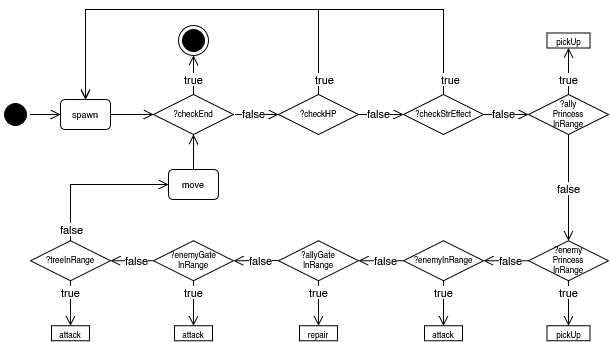

The diagram above was exported from draw.io. Its source (the exported page's mxGraphModel, read from the mxfile embedded in the PNG):
<mxGraphModel dx="925" dy="481" grid="1" gridSize="10" guides="1" tooltips="1" connect="1" arrows="1" fold="1" page="1" pageScale="1" pageWidth="1169" pageHeight="826" background="none" math="0" shadow="0">
  <root>
    <mxCell id="0" />
    <mxCell id="1" parent="0" />
    <mxCell id="22" value="" style="edgeStyle=elbowEdgeStyle;elbow=vertical;align=left;verticalAlign=bottom;endArrow=open;endSize=8;exitX=0.5;exitY=0;endFill=1;rounded=0;exitDx=0;exitDy=0;entryX=0.5;entryY=1;entryDx=0;entryDy=0;" parent="1" source="rSYbZqv3cKX7zQpIJlmM-34" target="_Sj6H3lR2v7R7_RWuAPX-43" edge="1">
      <mxGeometry x="-1" relative="1" as="geometry">
        <mxPoint x="295" y="70" as="targetPoint" />
        <Array as="points" />
        <mxPoint x="440" y="199.9999999999999" as="sourcePoint" />
      </mxGeometry>
    </mxCell>
    <mxCell id="_Sj6H3lR2v7R7_RWuAPX-50" value="true" style="edgeLabel;html=1;align=center;verticalAlign=middle;resizable=0;points=[];" parent="22" vertex="1" connectable="0">
      <mxGeometry x="0.2669" relative="1" as="geometry">
        <mxPoint y="9" as="offset" />
      </mxGeometry>
    </mxCell>
    <mxCell id="rSYbZqv3cKX7zQpIJlmM-36" style="edgeStyle=orthogonalEdgeStyle;rounded=0;orthogonalLoop=1;jettySize=auto;html=1;exitX=1;exitY=0.5;exitDx=0;exitDy=0;strokeColor=none;" parent="1" source="_Sj6H3lR2v7R7_RWuAPX-70" target="rSYbZqv3cKX7zQpIJlmM-35" edge="1">
      <mxGeometry relative="1" as="geometry" />
    </mxCell>
    <mxCell id="_Sj6H3lR2v7R7_RWuAPX-70" value="" style="ellipse;shape=startState;fillColor=#000000;strokeColor=#000000;" parent="1" vertex="1">
      <mxGeometry x="100" y="130" width="30" height="30" as="geometry" />
    </mxCell>
    <mxCell id="_Sj6H3lR2v7R7_RWuAPX-43" value="" style="ellipse;shape=endState;fillColor=#000000;strokeColor=#000000;" parent="1" vertex="1">
      <mxGeometry x="278" y="56" width="30" height="30" as="geometry" />
    </mxCell>
    <mxCell id="rSYbZqv3cKX7zQpIJlmM-34" value="?checkEnd" style="rhombus;fontSize=8;" parent="1" vertex="1">
      <mxGeometry x="253" y="125" width="80" height="40" as="geometry" />
    </mxCell>
    <mxCell id="rSYbZqv3cKX7zQpIJlmM-35" value="spawn" style="fontSize=9;verticalAlign=middle;horizontal=1;rounded=1;" parent="1" vertex="1">
      <mxGeometry x="160" y="130" width="50" height="30" as="geometry" />
    </mxCell>
    <mxCell id="rSYbZqv3cKX7zQpIJlmM-39" value="" style="edgeStyle=elbowEdgeStyle;elbow=horizontal;align=left;verticalAlign=bottom;endArrow=open;endSize=8;exitX=1;exitY=0.5;endFill=1;rounded=0;exitDx=0;exitDy=0;entryX=0;entryY=0.5;entryDx=0;entryDy=0;" parent="1" source="_Sj6H3lR2v7R7_RWuAPX-70" target="rSYbZqv3cKX7zQpIJlmM-35" edge="1">
      <mxGeometry x="-1" relative="1" as="geometry">
        <mxPoint x="60" y="-30" as="targetPoint" />
        <Array as="points" />
        <mxPoint x="155" y="69.99999999999989" as="sourcePoint" />
      </mxGeometry>
    </mxCell>
    <mxCell id="rSYbZqv3cKX7zQpIJlmM-43" value="" style="edgeStyle=elbowEdgeStyle;elbow=horizontal;align=left;verticalAlign=bottom;endArrow=open;endSize=8;exitX=1;exitY=0.5;endFill=1;rounded=0;exitDx=0;exitDy=0;entryX=0;entryY=0.5;entryDx=0;entryDy=0;" parent="1" source="rSYbZqv3cKX7zQpIJlmM-35" target="rSYbZqv3cKX7zQpIJlmM-34" edge="1">
      <mxGeometry x="-1" relative="1" as="geometry">
        <mxPoint x="260" y="144.62" as="targetPoint" />
        <Array as="points" />
        <mxPoint x="220" y="144.62" as="sourcePoint" />
      </mxGeometry>
    </mxCell>
    <mxCell id="rSYbZqv3cKX7zQpIJlmM-45" value="" style="edgeStyle=elbowEdgeStyle;elbow=horizontal;align=left;verticalAlign=bottom;endArrow=open;endSize=8;exitX=0.5;exitY=0;endFill=1;rounded=0;exitDx=0;exitDy=0;entryX=0;entryY=0.5;entryDx=0;entryDy=0;" parent="1" target="rSYbZqv3cKX7zQpIJlmM-47" edge="1">
      <mxGeometry x="-1" relative="1" as="geometry">
        <mxPoint x="335" y="90" as="targetPoint" />
        <Array as="points" />
        <mxPoint x="335" y="145" as="sourcePoint" />
      </mxGeometry>
    </mxCell>
    <mxCell id="rSYbZqv3cKX7zQpIJlmM-46" value="false" style="edgeLabel;html=1;align=center;verticalAlign=middle;resizable=0;points=[];" parent="rSYbZqv3cKX7zQpIJlmM-45" vertex="1" connectable="0">
      <mxGeometry x="0.2669" relative="1" as="geometry">
        <mxPoint x="-9" y="-1" as="offset" />
      </mxGeometry>
    </mxCell>
    <mxCell id="rSYbZqv3cKX7zQpIJlmM-47" value="?checkHP" style="rhombus;fontSize=8;" parent="1" vertex="1">
      <mxGeometry x="378" y="125" width="80" height="40" as="geometry" />
    </mxCell>
    <mxCell id="rSYbZqv3cKX7zQpIJlmM-50" value="" style="edgeStyle=elbowEdgeStyle;elbow=vertical;align=left;verticalAlign=bottom;endArrow=open;endSize=8;exitX=0.5;exitY=0;endFill=1;rounded=0;exitDx=0;exitDy=0;entryX=0.5;entryY=0;entryDx=0;entryDy=0;" parent="1" source="rSYbZqv3cKX7zQpIJlmM-47" target="rSYbZqv3cKX7zQpIJlmM-35" edge="1">
      <mxGeometry x="-1" relative="1" as="geometry">
        <mxPoint x="418" y="86" as="targetPoint" />
        <Array as="points">
          <mxPoint x="300" y="40" />
        </Array>
        <mxPoint x="418" y="125" as="sourcePoint" />
      </mxGeometry>
    </mxCell>
    <mxCell id="rSYbZqv3cKX7zQpIJlmM-51" value="true" style="edgeLabel;html=1;align=center;verticalAlign=middle;resizable=0;points=[];" parent="rSYbZqv3cKX7zQpIJlmM-50" vertex="1" connectable="0">
      <mxGeometry x="0.2669" relative="1" as="geometry">
        <mxPoint x="179" y="70" as="offset" />
      </mxGeometry>
    </mxCell>
    <mxCell id="rSYbZqv3cKX7zQpIJlmM-66" value="" style="edgeStyle=elbowEdgeStyle;elbow=horizontal;align=left;verticalAlign=bottom;endArrow=open;endSize=8;exitX=1;exitY=0.5;endFill=1;rounded=0;exitDx=0;exitDy=0;entryX=0;entryY=0.5;entryDx=0;entryDy=0;" parent="1" source="rSYbZqv3cKX7zQpIJlmM-47" target="rSYbZqv3cKX7zQpIJlmM-68" edge="1">
      <mxGeometry x="-1" relative="1" as="geometry">
        <mxPoint x="460" y="90" as="targetPoint" />
        <Array as="points" />
        <mxPoint x="460" y="145" as="sourcePoint" />
      </mxGeometry>
    </mxCell>
    <mxCell id="rSYbZqv3cKX7zQpIJlmM-67" value="false" style="edgeLabel;html=1;align=center;verticalAlign=middle;resizable=0;points=[];" parent="rSYbZqv3cKX7zQpIJlmM-66" vertex="1" connectable="0">
      <mxGeometry x="0.2669" relative="1" as="geometry">
        <mxPoint x="-9" y="-1" as="offset" />
      </mxGeometry>
    </mxCell>
    <mxCell id="rSYbZqv3cKX7zQpIJlmM-68" value="?checkStrEffect" style="rhombus;fontSize=8;" parent="1" vertex="1">
      <mxGeometry x="503" y="125" width="80" height="40" as="geometry" />
    </mxCell>
    <mxCell id="rSYbZqv3cKX7zQpIJlmM-69" value="" style="edgeStyle=elbowEdgeStyle;elbow=vertical;align=left;verticalAlign=bottom;endArrow=open;endSize=8;exitX=0.5;exitY=0;endFill=1;rounded=0;exitDx=0;exitDy=0;entryX=0.5;entryY=0;entryDx=0;entryDy=0;" parent="1" source="rSYbZqv3cKX7zQpIJlmM-68" target="rSYbZqv3cKX7zQpIJlmM-35" edge="1">
      <mxGeometry x="-1" relative="1" as="geometry">
        <mxPoint x="290" y="120" as="targetPoint" />
        <Array as="points">
          <mxPoint x="425" y="40" />
        </Array>
        <mxPoint x="543" y="125" as="sourcePoint" />
      </mxGeometry>
    </mxCell>
    <mxCell id="rSYbZqv3cKX7zQpIJlmM-70" value="true" style="edgeLabel;html=1;align=center;verticalAlign=middle;resizable=0;points=[];" parent="rSYbZqv3cKX7zQpIJlmM-69" vertex="1" connectable="0">
      <mxGeometry x="0.2669" relative="1" as="geometry">
        <mxPoint x="259" y="70" as="offset" />
      </mxGeometry>
    </mxCell>
    <mxCell id="rSYbZqv3cKX7zQpIJlmM-75" value="" style="edgeStyle=elbowEdgeStyle;elbow=horizontal;align=left;verticalAlign=bottom;endArrow=open;endSize=8;exitX=1;exitY=0.5;endFill=1;rounded=0;exitDx=0;exitDy=0;entryX=0;entryY=0.5;entryDx=0;entryDy=0;" parent="1" source="rSYbZqv3cKX7zQpIJlmM-68" target="rSYbZqv3cKX7zQpIJlmM-77" edge="1">
      <mxGeometry x="-1" relative="1" as="geometry">
        <mxPoint x="585" y="90" as="targetPoint" />
        <Array as="points" />
        <mxPoint x="583" y="145" as="sourcePoint" />
      </mxGeometry>
    </mxCell>
    <mxCell id="rSYbZqv3cKX7zQpIJlmM-76" value="false" style="edgeLabel;html=1;align=center;verticalAlign=middle;resizable=0;points=[];" parent="rSYbZqv3cKX7zQpIJlmM-75" vertex="1" connectable="0">
      <mxGeometry x="0.2669" relative="1" as="geometry">
        <mxPoint x="-9" y="-1" as="offset" />
      </mxGeometry>
    </mxCell>
    <mxCell id="rSYbZqv3cKX7zQpIJlmM-77" value="?ally&#10;Princess&#10;InRange" style="rhombus;fontSize=8;" parent="1" vertex="1">
      <mxGeometry x="628" y="125" width="80" height="40" as="geometry" />
    </mxCell>
    <mxCell id="rSYbZqv3cKX7zQpIJlmM-78" value="" style="edgeStyle=elbowEdgeStyle;elbow=vertical;align=left;verticalAlign=bottom;endArrow=open;endSize=8;exitX=0.5;exitY=0;endFill=1;rounded=0;exitDx=0;exitDy=0;entryX=0.5;entryY=1;entryDx=0;entryDy=0;" parent="1" source="rSYbZqv3cKX7zQpIJlmM-77" target="rSYbZqv3cKX7zQpIJlmM-115" edge="1">
      <mxGeometry x="-1" relative="1" as="geometry">
        <mxPoint x="668" y="80" as="targetPoint" />
        <Array as="points" />
        <mxPoint x="668" y="125" as="sourcePoint" />
      </mxGeometry>
    </mxCell>
    <mxCell id="rSYbZqv3cKX7zQpIJlmM-79" value="true" style="edgeLabel;html=1;align=center;verticalAlign=middle;resizable=0;points=[];" parent="rSYbZqv3cKX7zQpIJlmM-78" vertex="1" connectable="0">
      <mxGeometry x="0.2669" relative="1" as="geometry">
        <mxPoint y="14" as="offset" />
      </mxGeometry>
    </mxCell>
    <mxCell id="rSYbZqv3cKX7zQpIJlmM-81" value="" style="edgeStyle=elbowEdgeStyle;elbow=horizontal;align=left;verticalAlign=bottom;endArrow=open;endSize=8;exitX=0.5;exitY=1;endFill=1;rounded=0;exitDx=0;exitDy=0;entryX=0.5;entryY=0;entryDx=0;entryDy=0;" parent="1" source="rSYbZqv3cKX7zQpIJlmM-77" target="rSYbZqv3cKX7zQpIJlmM-83" edge="1">
      <mxGeometry x="-1" relative="1" as="geometry">
        <mxPoint x="710" y="90" as="targetPoint" />
        <Array as="points">
          <mxPoint x="668" y="190" />
        </Array>
        <mxPoint x="708" y="145" as="sourcePoint" />
      </mxGeometry>
    </mxCell>
    <mxCell id="rSYbZqv3cKX7zQpIJlmM-82" value="false" style="edgeLabel;html=1;align=center;verticalAlign=middle;resizable=0;points=[];" parent="rSYbZqv3cKX7zQpIJlmM-81" vertex="1" connectable="0">
      <mxGeometry x="0.2669" relative="1" as="geometry">
        <mxPoint y="-13" as="offset" />
      </mxGeometry>
    </mxCell>
    <mxCell id="rSYbZqv3cKX7zQpIJlmM-83" value="?enemy&#10;Princess&#10;InRange" style="rhombus;fontSize=8;" parent="1" vertex="1">
      <mxGeometry x="628" y="271.33" width="80" height="40" as="geometry" />
    </mxCell>
    <mxCell id="rSYbZqv3cKX7zQpIJlmM-84" value="" style="edgeStyle=elbowEdgeStyle;elbow=vertical;align=left;verticalAlign=bottom;endArrow=open;endSize=8;exitX=0.5;exitY=1;endFill=1;rounded=0;exitDx=0;exitDy=0;entryX=0.5;entryY=0;entryDx=0;entryDy=0;" parent="1" source="rSYbZqv3cKX7zQpIJlmM-83" target="rSYbZqv3cKX7zQpIJlmM-86" edge="1">
      <mxGeometry x="-1" relative="1" as="geometry">
        <mxPoint x="668" y="226.32999999999998" as="targetPoint" />
        <Array as="points" />
        <mxPoint x="668" y="271.33" as="sourcePoint" />
      </mxGeometry>
    </mxCell>
    <mxCell id="rSYbZqv3cKX7zQpIJlmM-85" value="true" style="edgeLabel;html=1;align=center;verticalAlign=middle;resizable=0;points=[];" parent="rSYbZqv3cKX7zQpIJlmM-84" vertex="1" connectable="0">
      <mxGeometry x="0.2669" relative="1" as="geometry">
        <mxPoint y="-17" as="offset" />
      </mxGeometry>
    </mxCell>
    <mxCell id="rSYbZqv3cKX7zQpIJlmM-86" value="&lt;font style=&quot;font-size: 8px;&quot;&gt;pickUp&lt;/font&gt;" style="rounded=0;whiteSpace=wrap;html=1;" parent="1" vertex="1">
      <mxGeometry x="646.5" y="356.33" width="43" height="15" as="geometry" />
    </mxCell>
    <mxCell id="rSYbZqv3cKX7zQpIJlmM-109" value="" style="edgeStyle=elbowEdgeStyle;elbow=horizontal;align=left;verticalAlign=bottom;endArrow=open;endSize=8;endFill=1;rounded=0;exitX=0;exitY=0.5;exitDx=0;exitDy=0;entryX=1;entryY=0.5;entryDx=0;entryDy=0;" parent="1" source="rSYbZqv3cKX7zQpIJlmM-83" target="rSYbZqv3cKX7zQpIJlmM-130" edge="1">
      <mxGeometry x="-1" relative="1" as="geometry">
        <mxPoint x="583" y="291.3299999999999" as="targetPoint" />
        <Array as="points" />
        <mxPoint x="630" y="321.33" as="sourcePoint" />
      </mxGeometry>
    </mxCell>
    <mxCell id="rSYbZqv3cKX7zQpIJlmM-110" value="false" style="edgeLabel;html=1;align=center;verticalAlign=middle;resizable=0;points=[];" parent="rSYbZqv3cKX7zQpIJlmM-109" vertex="1" connectable="0">
      <mxGeometry x="0.2669" relative="1" as="geometry">
        <mxPoint x="10" y="-1" as="offset" />
      </mxGeometry>
    </mxCell>
    <mxCell id="rSYbZqv3cKX7zQpIJlmM-112" value="" style="edgeStyle=elbowEdgeStyle;elbow=vertical;align=left;verticalAlign=bottom;endArrow=open;endSize=8;exitX=0.5;exitY=1;endFill=1;rounded=0;exitDx=0;exitDy=0;entryX=0.5;entryY=0;entryDx=0;entryDy=0;" parent="1" target="rSYbZqv3cKX7zQpIJlmM-114" edge="1">
      <mxGeometry x="-1" relative="1" as="geometry">
        <mxPoint x="543" y="226.32999999999998" as="targetPoint" />
        <Array as="points" />
        <mxPoint x="543" y="311.3299999999999" as="sourcePoint" />
      </mxGeometry>
    </mxCell>
    <mxCell id="rSYbZqv3cKX7zQpIJlmM-115" value="&lt;font style=&quot;font-size: 8px;&quot;&gt;pickUp&lt;/font&gt;" style="rounded=0;whiteSpace=wrap;html=1;" parent="1" vertex="1">
      <mxGeometry x="646.5" y="63.5" width="43" height="15" as="geometry" />
    </mxCell>
    <mxCell id="rSYbZqv3cKX7zQpIJlmM-130" value="?enemyInRange" style="rhombus;fontSize=8;" parent="1" vertex="1">
      <mxGeometry x="503" y="271.33" width="80" height="40" as="geometry" />
    </mxCell>
    <mxCell id="rSYbZqv3cKX7zQpIJlmM-131" value="" style="edgeStyle=elbowEdgeStyle;elbow=vertical;align=left;verticalAlign=bottom;endArrow=open;endSize=8;exitX=0.5;exitY=1;endFill=1;rounded=0;exitDx=0;exitDy=0;entryX=0.5;entryY=0;entryDx=0;entryDy=0;" parent="1" source="rSYbZqv3cKX7zQpIJlmM-130" target="rSYbZqv3cKX7zQpIJlmM-133" edge="1">
      <mxGeometry x="-1" relative="1" as="geometry">
        <mxPoint x="543" y="226.32999999999998" as="targetPoint" />
        <Array as="points" />
        <mxPoint x="543" y="311.33" as="sourcePoint" />
      </mxGeometry>
    </mxCell>
    <mxCell id="rSYbZqv3cKX7zQpIJlmM-132" value="true" style="edgeLabel;html=1;align=center;verticalAlign=middle;resizable=0;points=[];" parent="rSYbZqv3cKX7zQpIJlmM-131" vertex="1" connectable="0">
      <mxGeometry x="0.2669" relative="1" as="geometry">
        <mxPoint y="-17" as="offset" />
      </mxGeometry>
    </mxCell>
    <mxCell id="rSYbZqv3cKX7zQpIJlmM-133" value="&lt;font style=&quot;font-size: 8px;&quot;&gt;attack&lt;/font&gt;" style="rounded=0;whiteSpace=wrap;html=1;" parent="1" vertex="1">
      <mxGeometry x="524" y="356.33" width="38" height="15" as="geometry" />
    </mxCell>
    <mxCell id="rSYbZqv3cKX7zQpIJlmM-134" value="" style="edgeStyle=elbowEdgeStyle;elbow=horizontal;align=left;verticalAlign=bottom;endArrow=open;endSize=8;endFill=1;rounded=0;entryX=1;entryY=0.5;entryDx=0;entryDy=0;exitX=0;exitY=0.5;exitDx=0;exitDy=0;" parent="1" source="rSYbZqv3cKX7zQpIJlmM-130" target="rSYbZqv3cKX7zQpIJlmM-136" edge="1">
      <mxGeometry x="-1" relative="1" as="geometry">
        <mxPoint x="455" y="291.33" as="targetPoint" />
        <Array as="points" />
        <mxPoint x="503" y="291.33" as="sourcePoint" />
      </mxGeometry>
    </mxCell>
    <mxCell id="rSYbZqv3cKX7zQpIJlmM-135" value="false" style="edgeLabel;html=1;align=center;verticalAlign=middle;resizable=0;points=[];" parent="rSYbZqv3cKX7zQpIJlmM-134" vertex="1" connectable="0">
      <mxGeometry x="0.2669" relative="1" as="geometry">
        <mxPoint x="10" y="-1" as="offset" />
      </mxGeometry>
    </mxCell>
    <mxCell id="rSYbZqv3cKX7zQpIJlmM-136" value="?allyGate&#10;InRange" style="rhombus;fontSize=8;" parent="1" vertex="1">
      <mxGeometry x="378" y="271.33" width="80" height="40" as="geometry" />
    </mxCell>
    <mxCell id="rSYbZqv3cKX7zQpIJlmM-137" value="" style="edgeStyle=elbowEdgeStyle;elbow=vertical;align=left;verticalAlign=bottom;endArrow=open;endSize=8;exitX=0.5;exitY=1;endFill=1;rounded=0;exitDx=0;exitDy=0;entryX=0.5;entryY=0;entryDx=0;entryDy=0;" parent="1" source="rSYbZqv3cKX7zQpIJlmM-136" target="rSYbZqv3cKX7zQpIJlmM-139" edge="1">
      <mxGeometry x="-1" relative="1" as="geometry">
        <mxPoint x="418" y="226.32999999999998" as="targetPoint" />
        <Array as="points" />
        <mxPoint x="418" y="311.33" as="sourcePoint" />
      </mxGeometry>
    </mxCell>
    <mxCell id="rSYbZqv3cKX7zQpIJlmM-138" value="true" style="edgeLabel;html=1;align=center;verticalAlign=middle;resizable=0;points=[];" parent="rSYbZqv3cKX7zQpIJlmM-137" vertex="1" connectable="0">
      <mxGeometry x="0.2669" relative="1" as="geometry">
        <mxPoint y="-17" as="offset" />
      </mxGeometry>
    </mxCell>
    <mxCell id="rSYbZqv3cKX7zQpIJlmM-139" value="&lt;font style=&quot;font-size: 8px;&quot;&gt;repair&lt;/font&gt;" style="rounded=0;whiteSpace=wrap;html=1;" parent="1" vertex="1">
      <mxGeometry x="399" y="356.33" width="38" height="15" as="geometry" />
    </mxCell>
    <mxCell id="rSYbZqv3cKX7zQpIJlmM-140" value="move" style="fontSize=9;verticalAlign=middle;horizontal=1;rounded=1;" parent="1" vertex="1">
      <mxGeometry x="268" y="200" width="50" height="30" as="geometry" />
    </mxCell>
    <mxCell id="rSYbZqv3cKX7zQpIJlmM-148" value="" style="edgeStyle=elbowEdgeStyle;elbow=horizontal;align=left;verticalAlign=bottom;endArrow=open;endSize=8;exitX=0.5;exitY=0;endFill=1;rounded=0;exitDx=0;exitDy=0;entryX=0.5;entryY=1;entryDx=0;entryDy=0;" parent="1" source="rSYbZqv3cKX7zQpIJlmM-140" target="rSYbZqv3cKX7zQpIJlmM-34" edge="1">
      <mxGeometry x="-1" relative="1" as="geometry">
        <mxPoint x="296" y="190" as="targetPoint" />
        <Array as="points" />
        <mxPoint x="253" y="190" as="sourcePoint" />
      </mxGeometry>
    </mxCell>
    <mxCell id="rSYbZqv3cKX7zQpIJlmM-153" value="" style="edgeStyle=elbowEdgeStyle;elbow=horizontal;align=left;verticalAlign=bottom;endArrow=open;endSize=8;endFill=1;rounded=0;entryX=1;entryY=0.5;entryDx=0;entryDy=0;exitX=0;exitY=0.5;exitDx=0;exitDy=0;" parent="1" target="rSYbZqv3cKX7zQpIJlmM-155" edge="1">
      <mxGeometry x="-1" relative="1" as="geometry">
        <mxPoint x="330" y="291.33" as="targetPoint" />
        <Array as="points" />
        <mxPoint x="378" y="291" as="sourcePoint" />
      </mxGeometry>
    </mxCell>
    <mxCell id="rSYbZqv3cKX7zQpIJlmM-154" value="false" style="edgeLabel;html=1;align=center;verticalAlign=middle;resizable=0;points=[];" parent="rSYbZqv3cKX7zQpIJlmM-153" vertex="1" connectable="0">
      <mxGeometry x="0.2669" relative="1" as="geometry">
        <mxPoint x="10" y="-1" as="offset" />
      </mxGeometry>
    </mxCell>
    <mxCell id="rSYbZqv3cKX7zQpIJlmM-155" value="?enemyGate&#10;InRange" style="rhombus;fontSize=8;" parent="1" vertex="1">
      <mxGeometry x="253" y="271.33" width="80" height="40" as="geometry" />
    </mxCell>
    <mxCell id="rSYbZqv3cKX7zQpIJlmM-156" value="" style="edgeStyle=elbowEdgeStyle;elbow=vertical;align=left;verticalAlign=bottom;endArrow=open;endSize=8;exitX=0.5;exitY=1;endFill=1;rounded=0;exitDx=0;exitDy=0;entryX=0.5;entryY=0;entryDx=0;entryDy=0;" parent="1" source="rSYbZqv3cKX7zQpIJlmM-155" target="rSYbZqv3cKX7zQpIJlmM-158" edge="1">
      <mxGeometry x="-1" relative="1" as="geometry">
        <mxPoint x="293" y="226.32999999999998" as="targetPoint" />
        <Array as="points" />
        <mxPoint x="293" y="311.33" as="sourcePoint" />
      </mxGeometry>
    </mxCell>
    <mxCell id="rSYbZqv3cKX7zQpIJlmM-157" value="true" style="edgeLabel;html=1;align=center;verticalAlign=middle;resizable=0;points=[];" parent="rSYbZqv3cKX7zQpIJlmM-156" vertex="1" connectable="0">
      <mxGeometry x="0.2669" relative="1" as="geometry">
        <mxPoint y="-17" as="offset" />
      </mxGeometry>
    </mxCell>
    <mxCell id="rSYbZqv3cKX7zQpIJlmM-158" value="&lt;font style=&quot;font-size: 8px;&quot;&gt;attack&lt;/font&gt;" style="rounded=0;whiteSpace=wrap;html=1;" parent="1" vertex="1">
      <mxGeometry x="274" y="356.33" width="38" height="15" as="geometry" />
    </mxCell>
    <mxCell id="rSYbZqv3cKX7zQpIJlmM-163" value="" style="edgeStyle=elbowEdgeStyle;elbow=horizontal;align=left;verticalAlign=bottom;endArrow=open;endSize=8;endFill=1;rounded=0;entryX=1;entryY=0.5;entryDx=0;entryDy=0;exitX=0;exitY=0.5;exitDx=0;exitDy=0;" parent="1" source="rSYbZqv3cKX7zQpIJlmM-155" target="rSYbZqv3cKX7zQpIJlmM-165" edge="1">
      <mxGeometry x="-1" relative="1" as="geometry">
        <mxPoint x="207" y="291.33" as="targetPoint" />
        <Array as="points" />
        <mxPoint x="255" y="291" as="sourcePoint" />
      </mxGeometry>
    </mxCell>
    <mxCell id="rSYbZqv3cKX7zQpIJlmM-164" value="false" style="edgeLabel;html=1;align=center;verticalAlign=middle;resizable=0;points=[];" parent="rSYbZqv3cKX7zQpIJlmM-163" vertex="1" connectable="0">
      <mxGeometry x="0.2669" relative="1" as="geometry">
        <mxPoint x="10" y="-1" as="offset" />
      </mxGeometry>
    </mxCell>
    <mxCell id="rSYbZqv3cKX7zQpIJlmM-165" value="?treeInRange" style="rhombus;fontSize=8;" parent="1" vertex="1">
      <mxGeometry x="130" y="271.33" width="80" height="40" as="geometry" />
    </mxCell>
    <mxCell id="rSYbZqv3cKX7zQpIJlmM-166" value="" style="edgeStyle=elbowEdgeStyle;elbow=vertical;align=left;verticalAlign=bottom;endArrow=open;endSize=8;exitX=0.5;exitY=1;endFill=1;rounded=0;exitDx=0;exitDy=0;entryX=0.5;entryY=0;entryDx=0;entryDy=0;" parent="1" source="rSYbZqv3cKX7zQpIJlmM-165" target="rSYbZqv3cKX7zQpIJlmM-168" edge="1">
      <mxGeometry x="-1" relative="1" as="geometry">
        <mxPoint x="170" y="226.32999999999998" as="targetPoint" />
        <Array as="points" />
        <mxPoint x="170" y="311.33" as="sourcePoint" />
      </mxGeometry>
    </mxCell>
    <mxCell id="rSYbZqv3cKX7zQpIJlmM-167" value="true" style="edgeLabel;html=1;align=center;verticalAlign=middle;resizable=0;points=[];" parent="rSYbZqv3cKX7zQpIJlmM-166" vertex="1" connectable="0">
      <mxGeometry x="0.2669" relative="1" as="geometry">
        <mxPoint y="-17" as="offset" />
      </mxGeometry>
    </mxCell>
    <mxCell id="rSYbZqv3cKX7zQpIJlmM-168" value="&lt;font style=&quot;font-size: 8px;&quot;&gt;attack&lt;/font&gt;" style="rounded=0;whiteSpace=wrap;html=1;" parent="1" vertex="1">
      <mxGeometry x="151" y="356.33" width="38" height="15" as="geometry" />
    </mxCell>
    <mxCell id="rSYbZqv3cKX7zQpIJlmM-170" value="" style="edgeStyle=elbowEdgeStyle;elbow=horizontal;align=left;verticalAlign=bottom;endArrow=open;endSize=8;endFill=1;rounded=0;entryX=0;entryY=0.5;entryDx=0;entryDy=0;exitX=0.5;exitY=0;exitDx=0;exitDy=0;" parent="1" source="rSYbZqv3cKX7zQpIJlmM-165" target="rSYbZqv3cKX7zQpIJlmM-140" edge="1">
      <mxGeometry x="-1" relative="1" as="geometry">
        <mxPoint x="95" y="301" as="targetPoint" />
        <Array as="points">
          <mxPoint x="170" y="240" />
        </Array>
        <mxPoint x="138" y="301" as="sourcePoint" />
      </mxGeometry>
    </mxCell>
    <mxCell id="rSYbZqv3cKX7zQpIJlmM-171" value="false" style="edgeLabel;html=1;align=center;verticalAlign=middle;resizable=0;points=[];" parent="rSYbZqv3cKX7zQpIJlmM-170" vertex="1" connectable="0">
      <mxGeometry x="0.2669" relative="1" as="geometry">
        <mxPoint x="-41" y="45" as="offset" />
      </mxGeometry>
    </mxCell>
  </root>
</mxGraphModel>